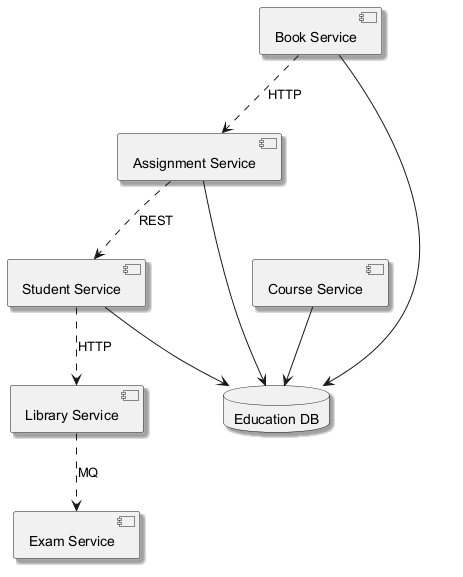

The diagram above was rendered by PlantUML. Its source (embedded in the PNG):
@startuml
skinparam backgroundColor #FFFFFF
skinparam classBackgroundColor #F1F8E9
skinparam classBorderColor #33691E
skinparam shadowing true
component "Assignment Service" as C_AssignmentService
component "Exam Service" as C_ExamService
component "Course Service" as C_CourseService
component "Student Service" as C_StudentService
component "Library Service" as C_LibraryService
component "Book Service" as C_BookService
database "Education DB" as DB_education
C_AssignmentService --> DB_education
C_CourseService --> DB_education
C_StudentService --> DB_education
C_BookService --> DB_education
C_BookService ..> C_AssignmentService : HTTP
C_AssignmentService ..> C_StudentService : REST
C_StudentService ..> C_LibraryService : HTTP
C_LibraryService ..> C_ExamService : MQ
@enduml